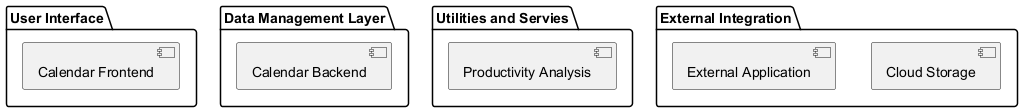

The diagram above was rendered by PlantUML. Its source (embedded in the PNG):
@startuml

package "User Interface" {
    component "Calendar Frontend"
}

package "Data Management Layer"{
    component "Calendar Backend"

}

package "Utilities and Servies"{
    component "Productivity Analysis"
}

package "External Integration"{
    component "Cloud Storage"
    component "External Application"
}


@enduml